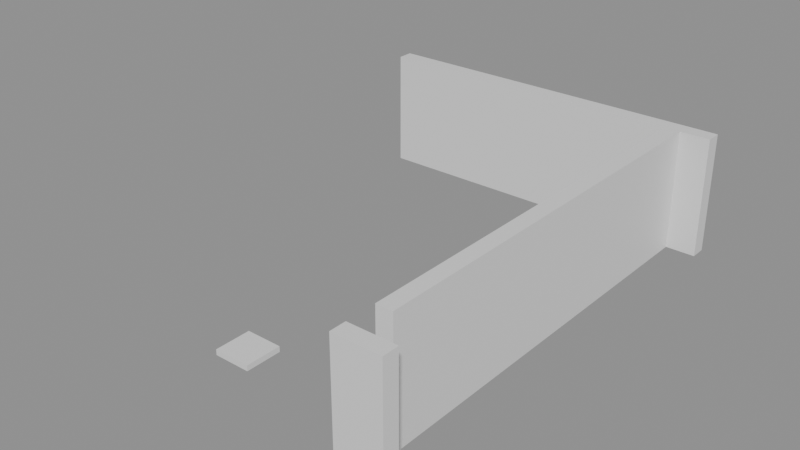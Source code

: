 # Source: building_lego.blend  (saved by Blender 5.0.119; exported with 4.5.12 LTS)
import bpy
from mathutils import Matrix  # noqa: F401  (used for matrix-valued properties, if any)

bpy.ops.wm.read_factory_settings(use_empty=True)
scene = bpy.context.scene
scene.name = 'Scene'

# ---- collections
col_01_paredes_externas = bpy.data.collections.new('01_Paredes_Externas'); scene.collection.children.link(col_01_paredes_externas)
col_04_moveis_decoracoes = bpy.data.collections.new('04_Moveis_Decoracoes'); scene.collection.children.link(col_04_moveis_decoracoes)

# ---- materials (node trees are filled in below, after node groups)
mat_mat_parede_externa = bpy.data.materials.new('Mat_Parede_Externa')
mat_mat_moveis = bpy.data.materials.new('Mat_Moveis')

# ---- material node trees
mat_mat_parede_externa.use_nodes = True; mat_mat_parede_externa.node_tree.nodes.clear()
_N = mat_mat_parede_externa.node_tree.nodes; _L = mat_mat_parede_externa.node_tree.links
n0 = _N.new('ShaderNodeBsdfPrincipled'); n0.name = 'BSDF - Pré-fundamentado'; n0.location = (-200, 100)
n1 = _N.new('ShaderNodeOutputMaterial'); n1.name = 'Saída de material'; n1.location = (200, 100)
_L.new(n0.outputs[0], n1.inputs[0])
n1.is_active_output = True
mat_mat_moveis.use_nodes = True; mat_mat_moveis.node_tree.nodes.clear()
_N = mat_mat_moveis.node_tree.nodes; _L = mat_mat_moveis.node_tree.links
n0 = _N.new('ShaderNodeBsdfPrincipled'); n0.name = 'BSDF - Pré-fundamentado'; n0.location = (-200, 100)
n1 = _N.new('ShaderNodeOutputMaterial'); n1.name = 'Saída de material'; n1.location = (200, 100)
_L.new(n0.outputs[0], n1.inputs[0])
n1.is_active_output = True

# ---- meshes
me_bloco_dungeon_wall_4255_1701_z0 = bpy.data.meshes.new('Bloco_dungeon_wall_4255_1701_z0')
me_bloco_dungeon_wall_4255_1701_z0.from_pydata([(-0.5, -0.175, -1.32), (0.5, -0.175, -1.32), (0.5, 0.175, -1.32), (-0.5, 0.175, -1.32), (-0.5, -0.175, 1.32), (0.5, -0.175, 1.32), (0.5, 0.175, 1.32), (-0.5, 0.175, 1.32)], [], [(0, 1, 2, 3), (4, 7, 6, 5), (0, 4, 5, 1), (2, 6, 7, 3), (0, 3, 7, 4), (1, 5, 6, 2)])
me_bloco_dungeon_wall_4255_1701_z0.materials.append(mat_mat_parede_externa)
me_bloco_dungeon_wall_4255_1701_z0.update()
me_bloco_dungeon_wall_4248_1711_z0 = bpy.data.meshes.new('Bloco_dungeon_wall_4248_1711_z0')
me_bloco_dungeon_wall_4248_1711_z0.from_pydata([(-0.5, -0.175, -1.32), (0.5, -0.175, -1.32), (0.5, 0.175, -1.32), (-0.5, 0.175, -1.32), (-0.5, -0.175, 1.32), (0.5, -0.175, 1.32), (0.5, 0.175, 1.32), (-0.5, 0.175, 1.32)], [], [(0, 1, 2, 3), (4, 7, 6, 5), (0, 4, 5, 1), (2, 6, 7, 3), (0, 3, 7, 4), (1, 5, 6, 2)])
me_bloco_dungeon_wall_4248_1711_z0.materials.append(mat_mat_parede_externa)
me_bloco_dungeon_wall_4248_1711_z0.update()
me_bloco_dungeon_wall_4249_1711_z0 = bpy.data.meshes.new('Bloco_dungeon_wall_4249_1711_z0')
me_bloco_dungeon_wall_4249_1711_z0.from_pydata([(-0.5, -0.175, -1.32), (0.5, -0.175, -1.32), (0.5, 0.175, -1.32), (-0.5, 0.175, -1.32), (-0.5, -0.175, 1.32), (0.5, -0.175, 1.32), (0.5, 0.175, 1.32), (-0.5, 0.175, 1.32)], [], [(0, 1, 2, 3), (4, 7, 6, 5), (0, 4, 5, 1), (2, 6, 7, 3), (0, 3, 7, 4), (1, 5, 6, 2)])
me_bloco_dungeon_wall_4249_1711_z0.materials.append(mat_mat_parede_externa)
me_bloco_dungeon_wall_4249_1711_z0.update()
me_bloco_dungeon_wall_4250_1711_z0 = bpy.data.meshes.new('Bloco_dungeon_wall_4250_1711_z0')
me_bloco_dungeon_wall_4250_1711_z0.from_pydata([(-0.5, -0.175, -1.32), (0.5, -0.175, -1.32), (0.5, 0.175, -1.32), (-0.5, 0.175, -1.32), (-0.5, -0.175, 1.32), (0.5, -0.175, 1.32), (0.5, 0.175, 1.32), (-0.5, 0.175, 1.32)], [], [(0, 1, 2, 3), (4, 7, 6, 5), (0, 4, 5, 1), (2, 6, 7, 3), (0, 3, 7, 4), (1, 5, 6, 2)])
me_bloco_dungeon_wall_4250_1711_z0.materials.append(mat_mat_parede_externa)
me_bloco_dungeon_wall_4250_1711_z0.update()
me_bloco_dungeon_wall_4251_1711_z0 = bpy.data.meshes.new('Bloco_dungeon_wall_4251_1711_z0')
me_bloco_dungeon_wall_4251_1711_z0.from_pydata([(-0.5, -0.175, -1.32), (0.5, -0.175, -1.32), (0.5, 0.175, -1.32), (-0.5, 0.175, -1.32), (-0.5, -0.175, 1.32), (0.5, -0.175, 1.32), (0.5, 0.175, 1.32), (-0.5, 0.175, 1.32)], [], [(0, 1, 2, 3), (4, 7, 6, 5), (0, 4, 5, 1), (2, 6, 7, 3), (0, 3, 7, 4), (1, 5, 6, 2)])
me_bloco_dungeon_wall_4251_1711_z0.materials.append(mat_mat_parede_externa)
me_bloco_dungeon_wall_4251_1711_z0.update()
me_bloco_dungeon_wall_4252_1711_z0 = bpy.data.meshes.new('Bloco_dungeon_wall_4252_1711_z0')
me_bloco_dungeon_wall_4252_1711_z0.from_pydata([(-0.5, -0.175, -1.32), (0.5, -0.175, -1.32), (0.5, 0.175, -1.32), (-0.5, 0.175, -1.32), (-0.5, -0.175, 1.32), (0.5, -0.175, 1.32), (0.5, 0.175, 1.32), (-0.5, 0.175, 1.32)], [], [(0, 1, 2, 3), (4, 7, 6, 5), (0, 4, 5, 1), (2, 6, 7, 3), (0, 3, 7, 4), (1, 5, 6, 2)])
me_bloco_dungeon_wall_4252_1711_z0.materials.append(mat_mat_parede_externa)
me_bloco_dungeon_wall_4252_1711_z0.update()
me_bloco_dungeon_wall_4253_1711_z0 = bpy.data.meshes.new('Bloco_dungeon_wall_4253_1711_z0')
me_bloco_dungeon_wall_4253_1711_z0.from_pydata([(-0.5, -0.175, -1.32), (0.5, -0.175, -1.32), (0.5, 0.175, -1.32), (-0.5, 0.175, -1.32), (-0.5, -0.175, 1.32), (0.5, -0.175, 1.32), (0.5, 0.175, 1.32), (-0.5, 0.175, 1.32)], [], [(0, 1, 2, 3), (4, 7, 6, 5), (0, 4, 5, 1), (2, 6, 7, 3), (0, 3, 7, 4), (1, 5, 6, 2)])
me_bloco_dungeon_wall_4253_1711_z0.materials.append(mat_mat_parede_externa)
me_bloco_dungeon_wall_4253_1711_z0.update()
me_bloco_dungeon_wall_4254_1711_z0 = bpy.data.meshes.new('Bloco_dungeon_wall_4254_1711_z0')
me_bloco_dungeon_wall_4254_1711_z0.from_pydata([(-0.5, -0.175, -1.32), (0.5, -0.175, -1.32), (0.5, 0.175, -1.32), (-0.5, 0.175, -1.32), (-0.5, -0.175, 1.32), (0.5, -0.175, 1.32), (0.5, 0.175, 1.32), (-0.5, 0.175, 1.32)], [], [(0, 1, 2, 3), (4, 7, 6, 5), (0, 4, 5, 1), (2, 6, 7, 3), (0, 3, 7, 4), (1, 5, 6, 2)])
me_bloco_dungeon_wall_4254_1711_z0.materials.append(mat_mat_parede_externa)
me_bloco_dungeon_wall_4254_1711_z0.update()
me_bloco_dungeon_wall_4255_1711_z0 = bpy.data.meshes.new('Bloco_dungeon_wall_4255_1711_z0')
me_bloco_dungeon_wall_4255_1711_z0.from_pydata([(-0.5, -0.175, -1.32), (0.5, -0.175, -1.32), (0.5, 0.175, -1.32), (-0.5, 0.175, -1.32), (-0.5, -0.175, 1.32), (0.5, -0.175, 1.32), (0.5, 0.175, 1.32), (-0.5, 0.175, 1.32)], [], [(0, 1, 2, 3), (4, 7, 6, 5), (0, 4, 5, 1), (2, 6, 7, 3), (0, 3, 7, 4), (1, 5, 6, 2)])
me_bloco_dungeon_wall_4255_1711_z0.materials.append(mat_mat_parede_externa)
me_bloco_dungeon_wall_4255_1711_z0.update()
me_bloco_dungeon_wall_4255_1702_z0 = bpy.data.meshes.new('Bloco_dungeon_wall_4255_1702_z0')
me_bloco_dungeon_wall_4255_1702_z0.from_pydata([(-0.175, -0.5, -1.32), (0.175, -0.5, -1.32), (0.175, 0.5, -1.32), (-0.175, 0.5, -1.32), (-0.175, -0.5, 1.32), (0.175, -0.5, 1.32), (0.175, 0.5, 1.32), (-0.175, 0.5, 1.32)], [], [(0, 1, 2, 3), (4, 7, 6, 5), (0, 4, 5, 1), (2, 6, 7, 3), (0, 3, 7, 4), (1, 5, 6, 2)])
me_bloco_dungeon_wall_4255_1702_z0.materials.append(mat_mat_parede_externa)
me_bloco_dungeon_wall_4255_1702_z0.update()
me_bloco_dungeon_wall_4255_1703_z0 = bpy.data.meshes.new('Bloco_dungeon_wall_4255_1703_z0')
me_bloco_dungeon_wall_4255_1703_z0.from_pydata([(-0.175, -0.5, -1.32), (0.175, -0.5, -1.32), (0.175, 0.5, -1.32), (-0.175, 0.5, -1.32), (-0.175, -0.5, 1.32), (0.175, -0.5, 1.32), (0.175, 0.5, 1.32), (-0.175, 0.5, 1.32)], [], [(0, 1, 2, 3), (4, 7, 6, 5), (0, 4, 5, 1), (2, 6, 7, 3), (0, 3, 7, 4), (1, 5, 6, 2)])
me_bloco_dungeon_wall_4255_1703_z0.materials.append(mat_mat_parede_externa)
me_bloco_dungeon_wall_4255_1703_z0.update()
me_bloco_dungeon_wall_4255_1704_z0 = bpy.data.meshes.new('Bloco_dungeon_wall_4255_1704_z0')
me_bloco_dungeon_wall_4255_1704_z0.from_pydata([(-0.175, -0.5, -1.32), (0.175, -0.5, -1.32), (0.175, 0.5, -1.32), (-0.175, 0.5, -1.32), (-0.175, -0.5, 1.32), (0.175, -0.5, 1.32), (0.175, 0.5, 1.32), (-0.175, 0.5, 1.32)], [], [(0, 1, 2, 3), (4, 7, 6, 5), (0, 4, 5, 1), (2, 6, 7, 3), (0, 3, 7, 4), (1, 5, 6, 2)])
me_bloco_dungeon_wall_4255_1704_z0.materials.append(mat_mat_parede_externa)
me_bloco_dungeon_wall_4255_1704_z0.update()
me_bloco_dungeon_wall_4255_1705_z0 = bpy.data.meshes.new('Bloco_dungeon_wall_4255_1705_z0')
me_bloco_dungeon_wall_4255_1705_z0.from_pydata([(-0.175, -0.5, -1.32), (0.175, -0.5, -1.32), (0.175, 0.5, -1.32), (-0.175, 0.5, -1.32), (-0.175, -0.5, 1.32), (0.175, -0.5, 1.32), (0.175, 0.5, 1.32), (-0.175, 0.5, 1.32)], [], [(0, 1, 2, 3), (4, 7, 6, 5), (0, 4, 5, 1), (2, 6, 7, 3), (0, 3, 7, 4), (1, 5, 6, 2)])
me_bloco_dungeon_wall_4255_1705_z0.materials.append(mat_mat_parede_externa)
me_bloco_dungeon_wall_4255_1705_z0.update()
me_bloco_dungeon_wall_4255_1706_z0 = bpy.data.meshes.new('Bloco_dungeon_wall_4255_1706_z0')
me_bloco_dungeon_wall_4255_1706_z0.from_pydata([(-0.175, -0.5, -1.32), (0.175, -0.5, -1.32), (0.175, 0.5, -1.32), (-0.175, 0.5, -1.32), (-0.175, -0.5, 1.32), (0.175, -0.5, 1.32), (0.175, 0.5, 1.32), (-0.175, 0.5, 1.32)], [], [(0, 1, 2, 3), (4, 7, 6, 5), (0, 4, 5, 1), (2, 6, 7, 3), (0, 3, 7, 4), (1, 5, 6, 2)])
me_bloco_dungeon_wall_4255_1706_z0.materials.append(mat_mat_parede_externa)
me_bloco_dungeon_wall_4255_1706_z0.update()
me_bloco_dungeon_wall_4255_1707_z0 = bpy.data.meshes.new('Bloco_dungeon_wall_4255_1707_z0')
me_bloco_dungeon_wall_4255_1707_z0.from_pydata([(-0.175, -0.5, -1.32), (0.175, -0.5, -1.32), (0.175, 0.5, -1.32), (-0.175, 0.5, -1.32), (-0.175, -0.5, 1.32), (0.175, -0.5, 1.32), (0.175, 0.5, 1.32), (-0.175, 0.5, 1.32)], [], [(0, 1, 2, 3), (4, 7, 6, 5), (0, 4, 5, 1), (2, 6, 7, 3), (0, 3, 7, 4), (1, 5, 6, 2)])
me_bloco_dungeon_wall_4255_1707_z0.materials.append(mat_mat_parede_externa)
me_bloco_dungeon_wall_4255_1707_z0.update()
me_bloco_dungeon_wall_4255_1708_z0 = bpy.data.meshes.new('Bloco_dungeon_wall_4255_1708_z0')
me_bloco_dungeon_wall_4255_1708_z0.from_pydata([(-0.175, -0.5, -1.32), (0.175, -0.5, -1.32), (0.175, 0.5, -1.32), (-0.175, 0.5, -1.32), (-0.175, -0.5, 1.32), (0.175, -0.5, 1.32), (0.175, 0.5, 1.32), (-0.175, 0.5, 1.32)], [], [(0, 1, 2, 3), (4, 7, 6, 5), (0, 4, 5, 1), (2, 6, 7, 3), (0, 3, 7, 4), (1, 5, 6, 2)])
me_bloco_dungeon_wall_4255_1708_z0.materials.append(mat_mat_parede_externa)
me_bloco_dungeon_wall_4255_1708_z0.update()
me_bloco_dungeon_wall_4255_1709_z0 = bpy.data.meshes.new('Bloco_dungeon_wall_4255_1709_z0')
me_bloco_dungeon_wall_4255_1709_z0.from_pydata([(-0.175, -0.5, -1.32), (0.175, -0.5, -1.32), (0.175, 0.5, -1.32), (-0.175, 0.5, -1.32), (-0.175, -0.5, 1.32), (0.175, -0.5, 1.32), (0.175, 0.5, 1.32), (-0.175, 0.5, 1.32)], [], [(0, 1, 2, 3), (4, 7, 6, 5), (0, 4, 5, 1), (2, 6, 7, 3), (0, 3, 7, 4), (1, 5, 6, 2)])
me_bloco_dungeon_wall_4255_1709_z0.materials.append(mat_mat_parede_externa)
me_bloco_dungeon_wall_4255_1709_z0.update()
me_bloco_dungeon_wall_4255_1710_z0 = bpy.data.meshes.new('Bloco_dungeon_wall_4255_1710_z0')
me_bloco_dungeon_wall_4255_1710_z0.from_pydata([(-0.175, -0.5, -1.32), (0.175, -0.5, -1.32), (0.175, 0.5, -1.32), (-0.175, 0.5, -1.32), (-0.175, -0.5, 1.32), (0.175, -0.5, 1.32), (0.175, 0.5, 1.32), (-0.175, 0.5, 1.32)], [], [(0, 1, 2, 3), (4, 7, 6, 5), (0, 4, 5, 1), (2, 6, 7, 3), (0, 3, 7, 4), (1, 5, 6, 2)])
me_bloco_dungeon_wall_4255_1710_z0.materials.append(mat_mat_parede_externa)
me_bloco_dungeon_wall_4255_1710_z0.update()
me_movel_skull_4251_1702_z0 = bpy.data.meshes.new('Movel_skull_4251_1702_z0')
me_movel_skull_4251_1702_z0.from_pydata([(-0.4, -0.4, -0.06), (0.4, -0.4, -0.06), (0.4, 0.4, -0.06), (-0.4, 0.4, -0.06), (-0.4, -0.4, 0.06), (0.4, -0.4, 0.06), (0.4, 0.4, 0.06), (-0.4, 0.4, 0.06)], [], [(0, 1, 2, 3), (4, 7, 6, 5), (0, 4, 5, 1), (2, 6, 7, 3), (0, 3, 7, 4), (1, 5, 6, 2)])
me_movel_skull_4251_1702_z0.materials.append(mat_mat_moveis)
me_movel_skull_4251_1702_z0.update()

# ---- objects
ob_parede_externa_norte_y1701_x4255_4255 = bpy.data.objects.new('Parede_Externa_Norte_Y1701_X4255_4255', None)
ob_bloco_dungeon_wall_4255_1701_z0 = bpy.data.objects.new('Bloco_dungeon_wall_4255_1701_z0', me_bloco_dungeon_wall_4255_1701_z0)
ob_parede_externa_sul_y1711_x4248_4255 = bpy.data.objects.new('Parede_Externa_Sul_Y1711_X4248_4255', None)
ob_bloco_dungeon_wall_4248_1711_z0 = bpy.data.objects.new('Bloco_dungeon_wall_4248_1711_z0', me_bloco_dungeon_wall_4248_1711_z0)
ob_bloco_dungeon_wall_4249_1711_z0 = bpy.data.objects.new('Bloco_dungeon_wall_4249_1711_z0', me_bloco_dungeon_wall_4249_1711_z0)
ob_bloco_dungeon_wall_4250_1711_z0 = bpy.data.objects.new('Bloco_dungeon_wall_4250_1711_z0', me_bloco_dungeon_wall_4250_1711_z0)
ob_bloco_dungeon_wall_4251_1711_z0 = bpy.data.objects.new('Bloco_dungeon_wall_4251_1711_z0', me_bloco_dungeon_wall_4251_1711_z0)
ob_bloco_dungeon_wall_4252_1711_z0 = bpy.data.objects.new('Bloco_dungeon_wall_4252_1711_z0', me_bloco_dungeon_wall_4252_1711_z0)
ob_bloco_dungeon_wall_4253_1711_z0 = bpy.data.objects.new('Bloco_dungeon_wall_4253_1711_z0', me_bloco_dungeon_wall_4253_1711_z0)
ob_bloco_dungeon_wall_4254_1711_z0 = bpy.data.objects.new('Bloco_dungeon_wall_4254_1711_z0', me_bloco_dungeon_wall_4254_1711_z0)
ob_bloco_dungeon_wall_4255_1711_z0 = bpy.data.objects.new('Bloco_dungeon_wall_4255_1711_z0', me_bloco_dungeon_wall_4255_1711_z0)
ob_parede_externa_leste_x4255_y1702_1710 = bpy.data.objects.new('Parede_Externa_Leste_X4255_Y1702_1710', None)
ob_bloco_dungeon_wall_4255_1702_z0 = bpy.data.objects.new('Bloco_dungeon_wall_4255_1702_z0', me_bloco_dungeon_wall_4255_1702_z0)
ob_bloco_dungeon_wall_4255_1703_z0 = bpy.data.objects.new('Bloco_dungeon_wall_4255_1703_z0', me_bloco_dungeon_wall_4255_1703_z0)
ob_bloco_dungeon_wall_4255_1704_z0 = bpy.data.objects.new('Bloco_dungeon_wall_4255_1704_z0', me_bloco_dungeon_wall_4255_1704_z0)
ob_bloco_dungeon_wall_4255_1705_z0 = bpy.data.objects.new('Bloco_dungeon_wall_4255_1705_z0', me_bloco_dungeon_wall_4255_1705_z0)
ob_bloco_dungeon_wall_4255_1706_z0 = bpy.data.objects.new('Bloco_dungeon_wall_4255_1706_z0', me_bloco_dungeon_wall_4255_1706_z0)
ob_bloco_dungeon_wall_4255_1707_z0 = bpy.data.objects.new('Bloco_dungeon_wall_4255_1707_z0', me_bloco_dungeon_wall_4255_1707_z0)
ob_bloco_dungeon_wall_4255_1708_z0 = bpy.data.objects.new('Bloco_dungeon_wall_4255_1708_z0', me_bloco_dungeon_wall_4255_1708_z0)
ob_bloco_dungeon_wall_4255_1709_z0 = bpy.data.objects.new('Bloco_dungeon_wall_4255_1709_z0', me_bloco_dungeon_wall_4255_1709_z0)
ob_bloco_dungeon_wall_4255_1710_z0 = bpy.data.objects.new('Bloco_dungeon_wall_4255_1710_z0', me_bloco_dungeon_wall_4255_1710_z0)
ob_moveis_decoracoes = bpy.data.objects.new('Moveis_Decoracoes', None)
ob_movel_skull_4251_1702_z0 = bpy.data.objects.new('Movel_skull_4251_1702_z0', me_movel_skull_4251_1702_z0)

# ---- transforms, parenting, visibility, modifiers, constraints
ob_parede_externa_norte_y1701_x4255_4255.location = (3.5, -5.0, 0.0)
ob_parede_externa_norte_y1701_x4255_4255.empty_display_type = 'CUBE'
ob_bloco_dungeon_wall_4255_1701_z0.parent = ob_parede_externa_norte_y1701_x4255_4255
ob_bloco_dungeon_wall_4255_1701_z0.matrix_parent_inverse = Matrix(((1.0, -0.0, 0.0, -3.5), (-0.0, 1.0, -0.0, 5.0), (0.0, -0.0, 1.0, -0.0), (-0.0, 0.0, -0.0, 1.0)))
ob_bloco_dungeon_wall_4255_1701_z0.location = (3.5, -5.325, 1.32)
ob_parede_externa_sul_y1711_x4248_4255.location = (0.0, 5.0, 0.0)
ob_parede_externa_sul_y1711_x4248_4255.empty_display_type = 'CUBE'
ob_bloco_dungeon_wall_4248_1711_z0.parent = ob_parede_externa_sul_y1711_x4248_4255
ob_bloco_dungeon_wall_4248_1711_z0.matrix_parent_inverse = Matrix(((1.0, -0.0, 0.0, -0.0), (-0.0, 1.0, -0.0, -5.0), (0.0, -0.0, 1.0, -0.0), (-0.0, 0.0, -0.0, 1.0)))
ob_bloco_dungeon_wall_4248_1711_z0.location = (-3.5, 4.675, 1.32)
ob_bloco_dungeon_wall_4249_1711_z0.parent = ob_parede_externa_sul_y1711_x4248_4255
ob_bloco_dungeon_wall_4249_1711_z0.matrix_parent_inverse = Matrix(((1.0, -0.0, 0.0, -0.0), (-0.0, 1.0, -0.0, -5.0), (0.0, -0.0, 1.0, -0.0), (-0.0, 0.0, -0.0, 1.0)))
ob_bloco_dungeon_wall_4249_1711_z0.location = (-2.5, 4.675, 1.32)
ob_bloco_dungeon_wall_4250_1711_z0.parent = ob_parede_externa_sul_y1711_x4248_4255
ob_bloco_dungeon_wall_4250_1711_z0.matrix_parent_inverse = Matrix(((1.0, -0.0, 0.0, -0.0), (-0.0, 1.0, -0.0, -5.0), (0.0, -0.0, 1.0, -0.0), (-0.0, 0.0, -0.0, 1.0)))
ob_bloco_dungeon_wall_4250_1711_z0.location = (-1.5, 4.675, 1.32)
ob_bloco_dungeon_wall_4251_1711_z0.parent = ob_parede_externa_sul_y1711_x4248_4255
ob_bloco_dungeon_wall_4251_1711_z0.matrix_parent_inverse = Matrix(((1.0, -0.0, 0.0, -0.0), (-0.0, 1.0, -0.0, -5.0), (0.0, -0.0, 1.0, -0.0), (-0.0, 0.0, -0.0, 1.0)))
ob_bloco_dungeon_wall_4251_1711_z0.location = (-0.5, 4.675, 1.32)
ob_bloco_dungeon_wall_4252_1711_z0.parent = ob_parede_externa_sul_y1711_x4248_4255
ob_bloco_dungeon_wall_4252_1711_z0.matrix_parent_inverse = Matrix(((1.0, -0.0, 0.0, -0.0), (-0.0, 1.0, -0.0, -5.0), (0.0, -0.0, 1.0, -0.0), (-0.0, 0.0, -0.0, 1.0)))
ob_bloco_dungeon_wall_4252_1711_z0.location = (0.5, 4.675, 1.32)
ob_bloco_dungeon_wall_4253_1711_z0.parent = ob_parede_externa_sul_y1711_x4248_4255
ob_bloco_dungeon_wall_4253_1711_z0.matrix_parent_inverse = Matrix(((1.0, -0.0, 0.0, -0.0), (-0.0, 1.0, -0.0, -5.0), (0.0, -0.0, 1.0, -0.0), (-0.0, 0.0, -0.0, 1.0)))
ob_bloco_dungeon_wall_4253_1711_z0.location = (1.5, 4.675, 1.32)
ob_bloco_dungeon_wall_4254_1711_z0.parent = ob_parede_externa_sul_y1711_x4248_4255
ob_bloco_dungeon_wall_4254_1711_z0.matrix_parent_inverse = Matrix(((1.0, -0.0, 0.0, -0.0), (-0.0, 1.0, -0.0, -5.0), (0.0, -0.0, 1.0, -0.0), (-0.0, 0.0, -0.0, 1.0)))
ob_bloco_dungeon_wall_4254_1711_z0.location = (2.5, 4.675, 1.32)
ob_bloco_dungeon_wall_4255_1711_z0.parent = ob_parede_externa_sul_y1711_x4248_4255
ob_bloco_dungeon_wall_4255_1711_z0.matrix_parent_inverse = Matrix(((1.0, -0.0, 0.0, -0.0), (-0.0, 1.0, -0.0, -5.0), (0.0, -0.0, 1.0, -0.0), (-0.0, 0.0, -0.0, 1.0)))
ob_bloco_dungeon_wall_4255_1711_z0.location = (3.5, 4.675, 1.32)
ob_parede_externa_leste_x4255_y1702_1710.location = (3.5, 0.0, 0.0)
ob_parede_externa_leste_x4255_y1702_1710.empty_display_type = 'CUBE'
ob_bloco_dungeon_wall_4255_1702_z0.parent = ob_parede_externa_leste_x4255_y1702_1710
ob_bloco_dungeon_wall_4255_1702_z0.matrix_parent_inverse = Matrix(((1.0, -0.0, 0.0, -3.5), (-0.0, 1.0, -0.0, 0.0), (0.0, -0.0, 1.0, -0.0), (-0.0, 0.0, -0.0, 1.0)))
ob_bloco_dungeon_wall_4255_1702_z0.location = (3.175, -4.0, 1.32)
ob_bloco_dungeon_wall_4255_1703_z0.parent = ob_parede_externa_leste_x4255_y1702_1710
ob_bloco_dungeon_wall_4255_1703_z0.matrix_parent_inverse = Matrix(((1.0, -0.0, 0.0, -3.5), (-0.0, 1.0, -0.0, 0.0), (0.0, -0.0, 1.0, -0.0), (-0.0, 0.0, -0.0, 1.0)))
ob_bloco_dungeon_wall_4255_1703_z0.location = (3.175, -3.0, 1.32)
ob_bloco_dungeon_wall_4255_1704_z0.parent = ob_parede_externa_leste_x4255_y1702_1710
ob_bloco_dungeon_wall_4255_1704_z0.matrix_parent_inverse = Matrix(((1.0, -0.0, 0.0, -3.5), (-0.0, 1.0, -0.0, 0.0), (0.0, -0.0, 1.0, -0.0), (-0.0, 0.0, -0.0, 1.0)))
ob_bloco_dungeon_wall_4255_1704_z0.location = (3.175, -2.0, 1.32)
ob_bloco_dungeon_wall_4255_1705_z0.parent = ob_parede_externa_leste_x4255_y1702_1710
ob_bloco_dungeon_wall_4255_1705_z0.matrix_parent_inverse = Matrix(((1.0, -0.0, 0.0, -3.5), (-0.0, 1.0, -0.0, 0.0), (0.0, -0.0, 1.0, -0.0), (-0.0, 0.0, -0.0, 1.0)))
ob_bloco_dungeon_wall_4255_1705_z0.location = (3.175, -1.0, 1.32)
ob_bloco_dungeon_wall_4255_1706_z0.parent = ob_parede_externa_leste_x4255_y1702_1710
ob_bloco_dungeon_wall_4255_1706_z0.matrix_parent_inverse = Matrix(((1.0, -0.0, 0.0, -3.5), (-0.0, 1.0, -0.0, 0.0), (0.0, -0.0, 1.0, -0.0), (-0.0, 0.0, -0.0, 1.0)))
ob_bloco_dungeon_wall_4255_1706_z0.location = (3.175, 0.0, 1.32)
ob_bloco_dungeon_wall_4255_1707_z0.parent = ob_parede_externa_leste_x4255_y1702_1710
ob_bloco_dungeon_wall_4255_1707_z0.matrix_parent_inverse = Matrix(((1.0, -0.0, 0.0, -3.5), (-0.0, 1.0, -0.0, 0.0), (0.0, -0.0, 1.0, -0.0), (-0.0, 0.0, -0.0, 1.0)))
ob_bloco_dungeon_wall_4255_1707_z0.location = (3.175, 1.0, 1.32)
ob_bloco_dungeon_wall_4255_1708_z0.parent = ob_parede_externa_leste_x4255_y1702_1710
ob_bloco_dungeon_wall_4255_1708_z0.matrix_parent_inverse = Matrix(((1.0, -0.0, 0.0, -3.5), (-0.0, 1.0, -0.0, 0.0), (0.0, -0.0, 1.0, -0.0), (-0.0, 0.0, -0.0, 1.0)))
ob_bloco_dungeon_wall_4255_1708_z0.location = (3.175, 2.0, 1.32)
ob_bloco_dungeon_wall_4255_1709_z0.parent = ob_parede_externa_leste_x4255_y1702_1710
ob_bloco_dungeon_wall_4255_1709_z0.matrix_parent_inverse = Matrix(((1.0, -0.0, 0.0, -3.5), (-0.0, 1.0, -0.0, 0.0), (0.0, -0.0, 1.0, -0.0), (-0.0, 0.0, -0.0, 1.0)))
ob_bloco_dungeon_wall_4255_1709_z0.location = (3.175, 3.0, 1.32)
ob_bloco_dungeon_wall_4255_1710_z0.parent = ob_parede_externa_leste_x4255_y1702_1710
ob_bloco_dungeon_wall_4255_1710_z0.matrix_parent_inverse = Matrix(((1.0, -0.0, 0.0, -3.5), (-0.0, 1.0, -0.0, 0.0), (0.0, -0.0, 1.0, -0.0), (-0.0, 0.0, -0.0, 1.0)))
ob_bloco_dungeon_wall_4255_1710_z0.location = (3.175, 4.0, 1.32)
ob_moveis_decoracoes.location = (0.0, 0.0, 0.0)
ob_moveis_decoracoes.empty_display_type = 'CUBE'
ob_movel_skull_4251_1702_z0.parent = ob_moveis_decoracoes
ob_movel_skull_4251_1702_z0.location = (-0.5, -4.0, 0.06)

# ---- collection membership
col_01_paredes_externas.objects.link(ob_parede_externa_norte_y1701_x4255_4255)
col_01_paredes_externas.objects.link(ob_bloco_dungeon_wall_4255_1701_z0)
col_01_paredes_externas.objects.link(ob_parede_externa_sul_y1711_x4248_4255)
col_01_paredes_externas.objects.link(ob_bloco_dungeon_wall_4248_1711_z0)
col_01_paredes_externas.objects.link(ob_bloco_dungeon_wall_4249_1711_z0)
col_01_paredes_externas.objects.link(ob_bloco_dungeon_wall_4250_1711_z0)
col_01_paredes_externas.objects.link(ob_bloco_dungeon_wall_4251_1711_z0)
col_01_paredes_externas.objects.link(ob_bloco_dungeon_wall_4252_1711_z0)
col_01_paredes_externas.objects.link(ob_bloco_dungeon_wall_4253_1711_z0)
col_01_paredes_externas.objects.link(ob_bloco_dungeon_wall_4254_1711_z0)
col_01_paredes_externas.objects.link(ob_bloco_dungeon_wall_4255_1711_z0)
col_01_paredes_externas.objects.link(ob_parede_externa_leste_x4255_y1702_1710)
col_01_paredes_externas.objects.link(ob_bloco_dungeon_wall_4255_1702_z0)
col_01_paredes_externas.objects.link(ob_bloco_dungeon_wall_4255_1703_z0)
col_01_paredes_externas.objects.link(ob_bloco_dungeon_wall_4255_1704_z0)
col_01_paredes_externas.objects.link(ob_bloco_dungeon_wall_4255_1705_z0)
col_01_paredes_externas.objects.link(ob_bloco_dungeon_wall_4255_1706_z0)
col_01_paredes_externas.objects.link(ob_bloco_dungeon_wall_4255_1707_z0)
col_01_paredes_externas.objects.link(ob_bloco_dungeon_wall_4255_1708_z0)
col_01_paredes_externas.objects.link(ob_bloco_dungeon_wall_4255_1709_z0)
col_01_paredes_externas.objects.link(ob_bloco_dungeon_wall_4255_1710_z0)
col_04_moveis_decoracoes.objects.link(ob_moveis_decoracoes)
col_04_moveis_decoracoes.objects.link(ob_movel_skull_4251_1702_z0)

# ---- scene / render settings (as saved in the file)
scene.frame_start = 1; scene.frame_end = 250; scene.frame_set(1)
scene.render.engine = 'BLENDER_EEVEE_NEXT'
scene.render.bake_bias = 0.0
scene.render.bake_samples = 0
scene.cycles.sampling_pattern = 'TABULATED_SOBOL'
scene.eevee.use_volume_custom_range = False
bpy.context.view_layer.update()

# ---- added for rendering (the .blend has no active camera and no usable light): camera, sun + grey world if the file has none
cam_auto = bpy.data.cameras.new('AutoCamera')
cam_auto.lens = 50.0
cam_auto.sensor_width = 36.0
cam_auto.clip_end = 1000.0
ob_auto_camera = bpy.data.objects.new('AutoCamera', cam_auto)
scene.collection.objects.link(ob_auto_camera)
ob_auto_camera.location = (12.3472, -15.1417, 11.1978)
ob_auto_camera.rotation_euler = (1.09748, -7.21219e-08, 0.694738)
scene.camera = ob_auto_camera
light_auto_sun = bpy.data.lights.new('AutoSun', 'SUN')
light_auto_sun.energy = 3.0
light_auto_sun.angle = 0.0523599
ob_auto_sun = bpy.data.objects.new('AutoSun', light_auto_sun)
scene.collection.objects.link(ob_auto_sun)
ob_auto_sun.rotation_euler = (0.872665, 0.174533, 0.523599)
if scene.world is None:
    world_auto = bpy.data.worlds.new('AutoWorld')
    world_auto.color = (0.3, 0.3, 0.3)
    scene.world = world_auto
bpy.context.view_layer.update()
